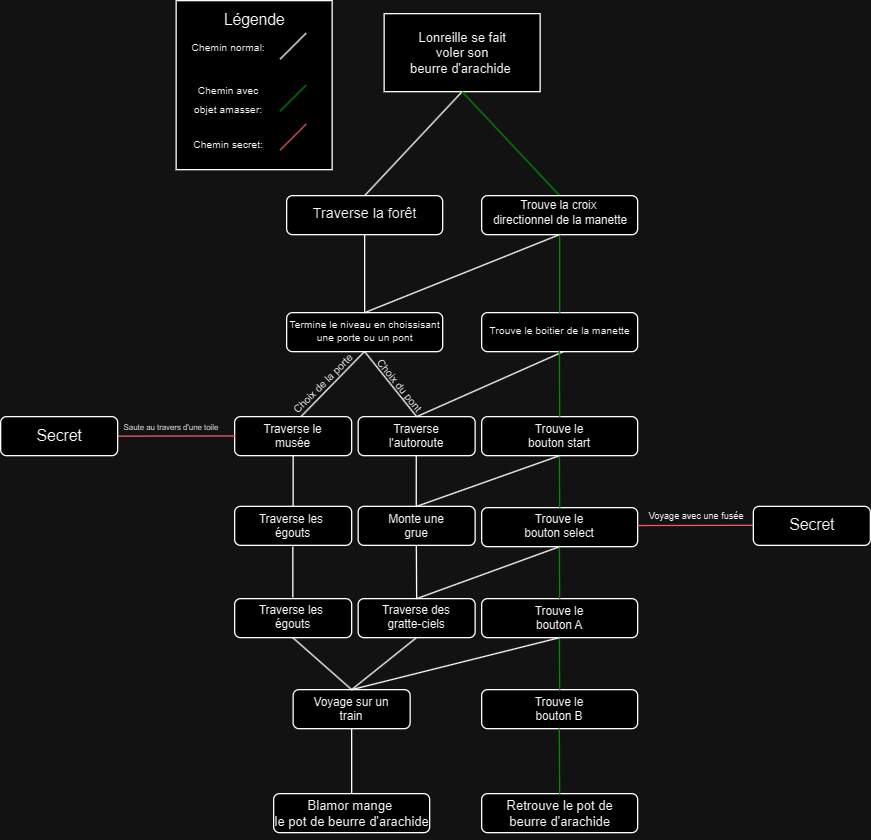

The diagram above was exported from draw.io. Its source (the exported page's mxGraphModel, read from the mxfile embedded in the PNG):
<mxGraphModel dx="792" dy="449" grid="1" gridSize="10" guides="1" tooltips="1" connect="1" arrows="1" fold="1" page="1" pageScale="1" pageWidth="850" pageHeight="1100" math="0" shadow="0">
  <root>
    <mxCell id="0" />
    <mxCell id="1" parent="0" />
    <mxCell id="-DGnE6hi65_TeV2dIfJ0-1" value="" style="rounded=0;whiteSpace=wrap;html=1;strokeColor=default;" parent="1" vertex="1">
      <mxGeometry x="365" y="70" width="120" height="60" as="geometry" />
    </mxCell>
    <mxCell id="-DGnE6hi65_TeV2dIfJ0-2" value="Lonreille se fait&lt;br style=&quot;font-size: 10px;&quot;&gt;voler son &lt;br style=&quot;font-size: 10px;&quot;&gt;beurre d'arachide&amp;nbsp;" style="text;html=1;align=center;verticalAlign=middle;resizable=0;points=[];autosize=1;strokeColor=none;fillColor=none;fontSize=10;" parent="1" vertex="1">
      <mxGeometry x="375" y="75" width="100" height="50" as="geometry" />
    </mxCell>
    <mxCell id="-DGnE6hi65_TeV2dIfJ0-3" value="" style="endArrow=none;html=1;rounded=0;entryX=0.5;entryY=1;entryDx=0;entryDy=0;exitX=0.5;exitY=0;exitDx=0;exitDy=0;" parent="1" source="-DGnE6hi65_TeV2dIfJ0-7" target="-DGnE6hi65_TeV2dIfJ0-1" edge="1">
      <mxGeometry width="50" height="50" relative="1" as="geometry">
        <mxPoint x="350" y="210" as="sourcePoint" />
        <mxPoint x="400" y="160" as="targetPoint" />
      </mxGeometry>
    </mxCell>
    <mxCell id="-DGnE6hi65_TeV2dIfJ0-4" value="" style="endArrow=none;html=1;rounded=0;entryX=0.5;entryY=1;entryDx=0;entryDy=0;strokeColor=#00FF2A;" parent="1" target="-DGnE6hi65_TeV2dIfJ0-1" edge="1">
      <mxGeometry width="50" height="50" relative="1" as="geometry">
        <mxPoint x="500" y="210" as="sourcePoint" />
        <mxPoint x="430" y="180" as="targetPoint" />
      </mxGeometry>
    </mxCell>
    <mxCell id="-DGnE6hi65_TeV2dIfJ0-7" value="" style="rounded=1;whiteSpace=wrap;html=1;" parent="1" vertex="1">
      <mxGeometry x="290" y="210" width="120" height="30" as="geometry" />
    </mxCell>
    <mxCell id="-DGnE6hi65_TeV2dIfJ0-8" value="" style="rounded=1;whiteSpace=wrap;html=1;" parent="1" vertex="1">
      <mxGeometry x="440" y="210" width="120" height="30" as="geometry" />
    </mxCell>
    <mxCell id="-DGnE6hi65_TeV2dIfJ0-9" value="" style="rounded=0;whiteSpace=wrap;html=1;" parent="1" vertex="1">
      <mxGeometry x="205" y="60" width="120" height="130" as="geometry" />
    </mxCell>
    <mxCell id="-DGnE6hi65_TeV2dIfJ0-10" value="Légende" style="text;html=1;align=center;verticalAlign=middle;resizable=0;points=[];autosize=1;strokeColor=none;fillColor=none;" parent="1" vertex="1">
      <mxGeometry x="230" y="60" width="70" height="30" as="geometry" />
    </mxCell>
    <mxCell id="-DGnE6hi65_TeV2dIfJ0-11" value="&lt;font style=&quot;font-size: 8px;&quot;&gt;Chemin normal:&lt;/font&gt;" style="text;html=1;align=center;verticalAlign=middle;resizable=0;points=[];autosize=1;strokeColor=none;fillColor=none;" parent="1" vertex="1">
      <mxGeometry x="205" y="80" width="80" height="30" as="geometry" />
    </mxCell>
    <mxCell id="-DGnE6hi65_TeV2dIfJ0-12" value="" style="endArrow=none;html=1;rounded=0;" parent="1" edge="1">
      <mxGeometry width="50" height="50" relative="1" as="geometry">
        <mxPoint x="285" y="105" as="sourcePoint" />
        <mxPoint x="305" y="85" as="targetPoint" />
      </mxGeometry>
    </mxCell>
    <mxCell id="-DGnE6hi65_TeV2dIfJ0-13" value="&lt;font style=&quot;font-size: 8px;&quot;&gt;Chemin avec &lt;br&gt;objet amasser:&lt;/font&gt;" style="text;html=1;align=center;verticalAlign=middle;resizable=0;points=[];autosize=1;strokeColor=none;fillColor=none;" parent="1" vertex="1">
      <mxGeometry x="205" y="115" width="80" height="40" as="geometry" />
    </mxCell>
    <mxCell id="-DGnE6hi65_TeV2dIfJ0-14" value="" style="endArrow=none;html=1;rounded=0;strokeColor=#00FF2A;" parent="1" edge="1">
      <mxGeometry width="50" height="50" relative="1" as="geometry">
        <mxPoint x="285" y="145" as="sourcePoint" />
        <mxPoint x="305" y="125" as="targetPoint" />
      </mxGeometry>
    </mxCell>
    <mxCell id="-DGnE6hi65_TeV2dIfJ0-15" value="&lt;font style=&quot;font-size: 9px;&quot;&gt;Trouve la croix&lt;br style=&quot;font-size: 9px;&quot;&gt;&amp;nbsp;directionnel de la manette&lt;/font&gt;" style="text;html=1;align=center;verticalAlign=middle;resizable=0;points=[];autosize=1;strokeColor=none;fillColor=none;fontSize=9;" parent="1" vertex="1">
      <mxGeometry x="434" y="203" width="130" height="40" as="geometry" />
    </mxCell>
    <mxCell id="-DGnE6hi65_TeV2dIfJ0-17" value="Traverse la forêt" style="text;html=1;align=center;verticalAlign=middle;resizable=0;points=[];autosize=1;strokeColor=none;fillColor=none;fontSize=11;" parent="1" vertex="1">
      <mxGeometry x="300" y="209" width="100" height="30" as="geometry" />
    </mxCell>
    <mxCell id="-DGnE6hi65_TeV2dIfJ0-19" value="" style="rounded=1;whiteSpace=wrap;html=1;" parent="1" vertex="1">
      <mxGeometry x="290" y="300" width="120" height="30" as="geometry" />
    </mxCell>
    <mxCell id="-DGnE6hi65_TeV2dIfJ0-21" value="" style="rounded=1;whiteSpace=wrap;html=1;" parent="1" vertex="1">
      <mxGeometry x="440" y="300" width="120" height="30" as="geometry" />
    </mxCell>
    <mxCell id="-DGnE6hi65_TeV2dIfJ0-32" value="" style="endArrow=none;html=1;rounded=0;entryX=0.5;entryY=1;entryDx=0;entryDy=0;exitX=0.5;exitY=0;exitDx=0;exitDy=0;" parent="1" source="-DGnE6hi65_TeV2dIfJ0-19" target="-DGnE6hi65_TeV2dIfJ0-7" edge="1">
      <mxGeometry width="50" height="50" relative="1" as="geometry">
        <mxPoint x="300" y="340" as="sourcePoint" />
        <mxPoint x="375" y="260" as="targetPoint" />
      </mxGeometry>
    </mxCell>
    <mxCell id="-DGnE6hi65_TeV2dIfJ0-33" value="" style="endArrow=none;html=1;rounded=0;entryX=0.5;entryY=1;entryDx=0;entryDy=0;strokeColor=#00FF2A;" parent="1" source="-DGnE6hi65_TeV2dIfJ0-21" edge="1">
      <mxGeometry width="50" height="50" relative="1" as="geometry">
        <mxPoint x="575" y="320" as="sourcePoint" />
        <mxPoint x="500" y="240" as="targetPoint" />
      </mxGeometry>
    </mxCell>
    <mxCell id="-DGnE6hi65_TeV2dIfJ0-34" value="&lt;font style=&quot;font-size: 8px;&quot;&gt;Termine le niveau en choissisant &lt;br style=&quot;font-size: 8px;&quot;&gt;une porte ou un pont&lt;/font&gt;" style="text;html=1;align=center;verticalAlign=middle;resizable=0;points=[];autosize=1;strokeColor=none;fillColor=none;strokeWidth=0;spacing=1;fontSize=8;" parent="1" vertex="1">
      <mxGeometry x="280" y="299" width="140" height="30" as="geometry" />
    </mxCell>
    <mxCell id="-DGnE6hi65_TeV2dIfJ0-35" value="&lt;font style=&quot;font-size: 8px;&quot;&gt;Trouve le boitier de la manette&lt;/font&gt;" style="text;html=1;align=center;verticalAlign=middle;resizable=0;points=[];autosize=1;strokeColor=none;fillColor=none;fontSize=8;" parent="1" vertex="1">
      <mxGeometry x="435" y="304" width="130" height="20" as="geometry" />
    </mxCell>
    <mxCell id="-DGnE6hi65_TeV2dIfJ0-36" value="" style="endArrow=none;html=1;rounded=0;entryX=0.5;entryY=1;entryDx=0;entryDy=0;" parent="1" edge="1">
      <mxGeometry width="50" height="50" relative="1" as="geometry">
        <mxPoint x="300" y="381" as="sourcePoint" />
        <mxPoint x="349.83" y="330" as="targetPoint" />
      </mxGeometry>
    </mxCell>
    <mxCell id="-DGnE6hi65_TeV2dIfJ0-37" value="" style="endArrow=none;html=1;rounded=0;entryX=0.5;entryY=1;entryDx=0;entryDy=0;exitX=0.5;exitY=0;exitDx=0;exitDy=0;" parent="1" source="-DGnE6hi65_TeV2dIfJ0-19" edge="1">
      <mxGeometry width="50" height="50" relative="1" as="geometry">
        <mxPoint x="499.83000000000004" y="300" as="sourcePoint" />
        <mxPoint x="499.83000000000004" y="240" as="targetPoint" />
      </mxGeometry>
    </mxCell>
    <mxCell id="-DGnE6hi65_TeV2dIfJ0-38" value="" style="rounded=1;whiteSpace=wrap;html=1;" parent="1" vertex="1">
      <mxGeometry x="250" y="380" width="90" height="30" as="geometry" />
    </mxCell>
    <mxCell id="-DGnE6hi65_TeV2dIfJ0-39" value="" style="rounded=1;whiteSpace=wrap;html=1;" parent="1" vertex="1">
      <mxGeometry x="345" y="380" width="90" height="30" as="geometry" />
    </mxCell>
    <mxCell id="-DGnE6hi65_TeV2dIfJ0-40" value="" style="endArrow=none;html=1;rounded=0;exitX=0.5;exitY=0;exitDx=0;exitDy=0;" parent="1" source="-DGnE6hi65_TeV2dIfJ0-39" edge="1">
      <mxGeometry width="50" height="50" relative="1" as="geometry">
        <mxPoint x="365" y="410" as="sourcePoint" />
        <mxPoint x="350" y="330" as="targetPoint" />
      </mxGeometry>
    </mxCell>
    <mxCell id="-DGnE6hi65_TeV2dIfJ0-41" value="Choix de la porte" style="text;html=1;align=center;verticalAlign=middle;resizable=0;points=[];autosize=1;strokeColor=none;fillColor=none;rotation=-45;fontSize=8;" parent="1" vertex="1">
      <mxGeometry x="278" y="345" width="80" height="20" as="geometry" />
    </mxCell>
    <mxCell id="-DGnE6hi65_TeV2dIfJ0-42" value="Choix du pont" style="text;html=1;align=center;verticalAlign=middle;resizable=0;points=[];autosize=1;strokeColor=none;fillColor=none;fontSize=8;rotation=51;" parent="1" vertex="1">
      <mxGeometry x="342" y="346" width="70" height="20" as="geometry" />
    </mxCell>
    <mxCell id="-DGnE6hi65_TeV2dIfJ0-43" value="" style="endArrow=none;html=1;rounded=0;entryX=0.5;entryY=1;entryDx=0;entryDy=0;exitX=0.5;exitY=0;exitDx=0;exitDy=0;" parent="1" source="-DGnE6hi65_TeV2dIfJ0-39" edge="1">
      <mxGeometry width="50" height="50" relative="1" as="geometry">
        <mxPoint x="353" y="390" as="sourcePoint" />
        <mxPoint x="502.83000000000004" y="330" as="targetPoint" />
      </mxGeometry>
    </mxCell>
    <mxCell id="-DGnE6hi65_TeV2dIfJ0-44" value="" style="rounded=1;whiteSpace=wrap;html=1;" parent="1" vertex="1">
      <mxGeometry x="440" y="380" width="120" height="30" as="geometry" />
    </mxCell>
    <mxCell id="-DGnE6hi65_TeV2dIfJ0-45" value="" style="endArrow=none;html=1;rounded=0;entryX=0.5;entryY=1;entryDx=0;entryDy=0;strokeColor=#00FF2A;" parent="1" edge="1">
      <mxGeometry width="50" height="50" relative="1" as="geometry">
        <mxPoint x="500" y="380" as="sourcePoint" />
        <mxPoint x="499.83" y="329" as="targetPoint" />
      </mxGeometry>
    </mxCell>
    <mxCell id="-DGnE6hi65_TeV2dIfJ0-46" value="&lt;font style=&quot;font-size: 8px;&quot;&gt;Chemin secret:&lt;/font&gt;" style="text;html=1;align=center;verticalAlign=middle;resizable=0;points=[];autosize=1;strokeColor=none;fillColor=none;" parent="1" vertex="1">
      <mxGeometry x="205" y="155" width="80" height="30" as="geometry" />
    </mxCell>
    <mxCell id="-DGnE6hi65_TeV2dIfJ0-47" value="" style="endArrow=none;html=1;rounded=0;strokeColor=#FF6666;" parent="1" edge="1">
      <mxGeometry width="50" height="50" relative="1" as="geometry">
        <mxPoint x="285" y="175" as="sourcePoint" />
        <mxPoint x="305" y="155" as="targetPoint" />
      </mxGeometry>
    </mxCell>
    <mxCell id="-DGnE6hi65_TeV2dIfJ0-48" value="" style="endArrow=none;html=1;rounded=0;entryX=0.5;entryY=1;entryDx=0;entryDy=0;strokeColor=#FF6666;" parent="1" edge="1">
      <mxGeometry width="50" height="50" relative="1" as="geometry">
        <mxPoint x="160" y="395" as="sourcePoint" />
        <mxPoint x="250.00000000000003" y="394.83" as="targetPoint" />
      </mxGeometry>
    </mxCell>
    <mxCell id="-DGnE6hi65_TeV2dIfJ0-49" value="" style="rounded=1;whiteSpace=wrap;html=1;" parent="1" vertex="1">
      <mxGeometry x="70" y="380" width="90" height="30" as="geometry" />
    </mxCell>
    <mxCell id="-DGnE6hi65_TeV2dIfJ0-50" value="Secret" style="text;html=1;align=center;verticalAlign=middle;resizable=0;points=[];autosize=1;strokeColor=none;fillColor=none;" parent="1" vertex="1">
      <mxGeometry x="85" y="380" width="60" height="30" as="geometry" />
    </mxCell>
    <mxCell id="-DGnE6hi65_TeV2dIfJ0-51" value="&lt;font style=&quot;font-size: 6px;&quot;&gt;Saute au travers d'une toile&lt;/font&gt;" style="text;html=1;align=center;verticalAlign=middle;resizable=0;points=[];autosize=1;strokeColor=none;fillColor=none;fontSize=6;" parent="1" vertex="1">
      <mxGeometry x="151" y="379" width="100" height="20" as="geometry" />
    </mxCell>
    <mxCell id="-DGnE6hi65_TeV2dIfJ0-52" value="Traverse le musée" style="text;html=1;strokeColor=none;fillColor=none;align=center;verticalAlign=middle;whiteSpace=wrap;rounded=0;fontSize=9;" parent="1" vertex="1">
      <mxGeometry x="265" y="380" width="60" height="30" as="geometry" />
    </mxCell>
    <mxCell id="-DGnE6hi65_TeV2dIfJ0-53" value="Traverse l'autoroute" style="text;html=1;strokeColor=none;fillColor=none;align=center;verticalAlign=middle;whiteSpace=wrap;rounded=0;fontSize=9;" parent="1" vertex="1">
      <mxGeometry x="360" y="380" width="60" height="30" as="geometry" />
    </mxCell>
    <mxCell id="-DGnE6hi65_TeV2dIfJ0-54" value="Trouve le bouton start" style="text;html=1;strokeColor=none;fillColor=none;align=center;verticalAlign=middle;whiteSpace=wrap;rounded=0;fontSize=9;" parent="1" vertex="1">
      <mxGeometry x="470" y="380" width="60" height="30" as="geometry" />
    </mxCell>
    <mxCell id="n7Jra_lE_v2h2ia76bLU-1" value="" style="rounded=1;whiteSpace=wrap;html=1;" parent="1" vertex="1">
      <mxGeometry x="440" y="450" width="120" height="30" as="geometry" />
    </mxCell>
    <mxCell id="n7Jra_lE_v2h2ia76bLU-2" value="" style="rounded=1;whiteSpace=wrap;html=1;" parent="1" vertex="1">
      <mxGeometry x="440" y="520" width="120" height="30" as="geometry" />
    </mxCell>
    <mxCell id="n7Jra_lE_v2h2ia76bLU-3" value="" style="rounded=1;whiteSpace=wrap;html=1;" parent="1" vertex="1">
      <mxGeometry x="440" y="590" width="120" height="30" as="geometry" />
    </mxCell>
    <mxCell id="n7Jra_lE_v2h2ia76bLU-4" value="" style="endArrow=none;html=1;rounded=0;entryX=0.5;entryY=1;entryDx=0;entryDy=0;strokeColor=#00FF2A;" parent="1" edge="1">
      <mxGeometry width="50" height="50" relative="1" as="geometry">
        <mxPoint x="500" y="450" as="sourcePoint" />
        <mxPoint x="499.83" y="410" as="targetPoint" />
      </mxGeometry>
    </mxCell>
    <mxCell id="n7Jra_lE_v2h2ia76bLU-5" value="" style="endArrow=none;html=1;rounded=0;entryX=0.5;entryY=1;entryDx=0;entryDy=0;strokeColor=#00FF2A;" parent="1" edge="1">
      <mxGeometry width="50" height="50" relative="1" as="geometry">
        <mxPoint x="500" y="520" as="sourcePoint" />
        <mxPoint x="499.8299999999999" y="480" as="targetPoint" />
      </mxGeometry>
    </mxCell>
    <mxCell id="n7Jra_lE_v2h2ia76bLU-6" value="" style="endArrow=none;html=1;rounded=0;entryX=0.5;entryY=1;entryDx=0;entryDy=0;strokeColor=#00FF2A;" parent="1" edge="1">
      <mxGeometry width="50" height="50" relative="1" as="geometry">
        <mxPoint x="500" y="590" as="sourcePoint" />
        <mxPoint x="499.8299999999999" y="550" as="targetPoint" />
      </mxGeometry>
    </mxCell>
    <mxCell id="n7Jra_lE_v2h2ia76bLU-7" value="Trouve le bouton select" style="text;html=1;strokeColor=none;fillColor=none;align=center;verticalAlign=middle;whiteSpace=wrap;rounded=0;fontSize=9;" parent="1" vertex="1">
      <mxGeometry x="470" y="449" width="60" height="30" as="geometry" />
    </mxCell>
    <mxCell id="n7Jra_lE_v2h2ia76bLU-8" value="Trouve le bouton A" style="text;html=1;strokeColor=none;fillColor=none;align=center;verticalAlign=middle;whiteSpace=wrap;rounded=0;fontSize=9;" parent="1" vertex="1">
      <mxGeometry x="470" y="520" width="60" height="30" as="geometry" />
    </mxCell>
    <mxCell id="n7Jra_lE_v2h2ia76bLU-9" value="Trouve le bouton B" style="text;html=1;strokeColor=none;fillColor=none;align=center;verticalAlign=middle;whiteSpace=wrap;rounded=0;fontSize=9;" parent="1" vertex="1">
      <mxGeometry x="470" y="590" width="60" height="30" as="geometry" />
    </mxCell>
    <mxCell id="n7Jra_lE_v2h2ia76bLU-10" value="" style="rounded=1;whiteSpace=wrap;html=1;" parent="1" vertex="1">
      <mxGeometry x="250" y="449" width="90" height="30" as="geometry" />
    </mxCell>
    <mxCell id="n7Jra_lE_v2h2ia76bLU-11" value="" style="rounded=1;whiteSpace=wrap;html=1;" parent="1" vertex="1">
      <mxGeometry x="345" y="449" width="90" height="30" as="geometry" />
    </mxCell>
    <mxCell id="n7Jra_lE_v2h2ia76bLU-12" value="" style="rounded=1;whiteSpace=wrap;html=1;" parent="1" vertex="1">
      <mxGeometry x="250" y="520" width="90" height="30" as="geometry" />
    </mxCell>
    <mxCell id="n7Jra_lE_v2h2ia76bLU-13" value="" style="rounded=1;whiteSpace=wrap;html=1;" parent="1" vertex="1">
      <mxGeometry x="345" y="520" width="90" height="30" as="geometry" />
    </mxCell>
    <mxCell id="n7Jra_lE_v2h2ia76bLU-15" value="" style="rounded=1;whiteSpace=wrap;html=1;" parent="1" vertex="1">
      <mxGeometry x="295" y="590" width="90" height="30" as="geometry" />
    </mxCell>
    <mxCell id="n7Jra_lE_v2h2ia76bLU-16" value="" style="endArrow=none;html=1;rounded=0;exitX=0.5;exitY=0;exitDx=0;exitDy=0;" parent="1" source="n7Jra_lE_v2h2ia76bLU-11" edge="1">
      <mxGeometry width="50" height="50" relative="1" as="geometry">
        <mxPoint x="390" y="460" as="sourcePoint" />
        <mxPoint x="500" y="410" as="targetPoint" />
      </mxGeometry>
    </mxCell>
    <mxCell id="n7Jra_lE_v2h2ia76bLU-17" value="" style="endArrow=none;html=1;rounded=0;entryX=0.5;entryY=1;entryDx=0;entryDy=0;exitX=0.5;exitY=0;exitDx=0;exitDy=0;" parent="1" source="n7Jra_lE_v2h2ia76bLU-13" target="n7Jra_lE_v2h2ia76bLU-1" edge="1">
      <mxGeometry width="50" height="50" relative="1" as="geometry">
        <mxPoint x="380" y="530" as="sourcePoint" />
        <mxPoint x="492.83000000000004" y="480" as="targetPoint" />
      </mxGeometry>
    </mxCell>
    <mxCell id="n7Jra_lE_v2h2ia76bLU-18" value="" style="endArrow=none;html=1;rounded=0;entryX=0.5;entryY=1;entryDx=0;entryDy=0;exitX=0.5;exitY=0;exitDx=0;exitDy=0;" parent="1" source="n7Jra_lE_v2h2ia76bLU-15" target="n7Jra_lE_v2h2ia76bLU-8" edge="1">
      <mxGeometry width="50" height="50" relative="1" as="geometry">
        <mxPoint x="390" y="600" as="sourcePoint" />
        <mxPoint x="502.83000000000004" y="550" as="targetPoint" />
      </mxGeometry>
    </mxCell>
    <mxCell id="n7Jra_lE_v2h2ia76bLU-19" value="" style="endArrow=none;html=1;rounded=0;entryX=0.5;entryY=1;entryDx=0;entryDy=0;exitX=0.5;exitY=0;exitDx=0;exitDy=0;" parent="1" source="n7Jra_lE_v2h2ia76bLU-10" target="-DGnE6hi65_TeV2dIfJ0-52" edge="1">
      <mxGeometry width="50" height="50" relative="1" as="geometry">
        <mxPoint x="212.17" y="480" as="sourcePoint" />
        <mxPoint x="325" y="430" as="targetPoint" />
      </mxGeometry>
    </mxCell>
    <mxCell id="n7Jra_lE_v2h2ia76bLU-21" value="" style="endArrow=none;html=1;rounded=0;entryX=0.5;entryY=1;entryDx=0;entryDy=0;exitX=0.5;exitY=0;exitDx=0;exitDy=0;" parent="1" edge="1">
      <mxGeometry width="50" height="50" relative="1" as="geometry">
        <mxPoint x="389.71" y="449" as="sourcePoint" />
        <mxPoint x="389.71" y="410" as="targetPoint" />
      </mxGeometry>
    </mxCell>
    <mxCell id="n7Jra_lE_v2h2ia76bLU-22" value="" style="rounded=1;whiteSpace=wrap;html=1;" parent="1" vertex="1">
      <mxGeometry x="280" y="670" width="120" height="30" as="geometry" />
    </mxCell>
    <mxCell id="n7Jra_lE_v2h2ia76bLU-23" value="" style="rounded=1;whiteSpace=wrap;html=1;" parent="1" vertex="1">
      <mxGeometry x="440" y="670" width="120" height="30" as="geometry" />
    </mxCell>
    <mxCell id="n7Jra_lE_v2h2ia76bLU-25" value="" style="endArrow=none;html=1;rounded=0;entryX=0.5;entryY=1;entryDx=0;entryDy=0;exitX=0.5;exitY=0;exitDx=0;exitDy=0;" parent="1" source="n7Jra_lE_v2h2ia76bLU-22" target="n7Jra_lE_v2h2ia76bLU-15" edge="1">
      <mxGeometry width="50" height="50" relative="1" as="geometry">
        <mxPoint x="220" y="670" as="sourcePoint" />
        <mxPoint x="295" y="620" as="targetPoint" />
      </mxGeometry>
    </mxCell>
    <mxCell id="n7Jra_lE_v2h2ia76bLU-26" value="" style="endArrow=none;html=1;rounded=0;entryX=0.5;entryY=1;entryDx=0;entryDy=0;strokeColor=#00FF2A;exitX=0.5;exitY=0;exitDx=0;exitDy=0;" parent="1" source="n7Jra_lE_v2h2ia76bLU-23" edge="1">
      <mxGeometry width="50" height="50" relative="1" as="geometry">
        <mxPoint x="499.93" y="660" as="sourcePoint" />
        <mxPoint x="499.75999999999993" y="620" as="targetPoint" />
      </mxGeometry>
    </mxCell>
    <mxCell id="n7Jra_lE_v2h2ia76bLU-27" value="Retrouve le pot de &lt;br style=&quot;font-size: 10px;&quot;&gt;beurre d'arachide" style="text;html=1;align=center;verticalAlign=middle;resizable=0;points=[];autosize=1;strokeColor=none;fillColor=none;fontSize=10;" parent="1" vertex="1">
      <mxGeometry x="445" y="665" width="110" height="40" as="geometry" />
    </mxCell>
    <mxCell id="n7Jra_lE_v2h2ia76bLU-28" value="Blamor mange&amp;nbsp;&lt;br style=&quot;font-size: 10px;&quot;&gt;le pot de beurre d'arachide" style="text;html=1;align=center;verticalAlign=middle;resizable=0;points=[];autosize=1;strokeColor=none;fillColor=none;fontSize=10;" parent="1" vertex="1">
      <mxGeometry x="270" y="665" width="140" height="40" as="geometry" />
    </mxCell>
    <mxCell id="n7Jra_lE_v2h2ia76bLU-29" value="Traverse les&amp;nbsp;&lt;br&gt;égouts" style="text;html=1;strokeColor=none;fillColor=none;align=center;verticalAlign=middle;whiteSpace=wrap;rounded=0;fontSize=9;" parent="1" vertex="1">
      <mxGeometry x="265" y="449" width="60" height="30" as="geometry" />
    </mxCell>
    <mxCell id="n7Jra_lE_v2h2ia76bLU-30" value="Monte une grue" style="text;html=1;strokeColor=none;fillColor=none;align=center;verticalAlign=middle;whiteSpace=wrap;rounded=0;fontSize=9;" parent="1" vertex="1">
      <mxGeometry x="360" y="449" width="60" height="30" as="geometry" />
    </mxCell>
    <mxCell id="n7Jra_lE_v2h2ia76bLU-31" value="" style="endArrow=none;html=1;rounded=0;entryX=0.5;entryY=1;entryDx=0;entryDy=0;exitX=0.5;exitY=0;exitDx=0;exitDy=0;" parent="1" edge="1">
      <mxGeometry width="50" height="50" relative="1" as="geometry">
        <mxPoint x="294.76" y="519" as="sourcePoint" />
        <mxPoint x="294.76" y="480" as="targetPoint" />
      </mxGeometry>
    </mxCell>
    <mxCell id="n7Jra_lE_v2h2ia76bLU-32" value="" style="endArrow=none;html=1;rounded=0;entryX=0.5;entryY=1;entryDx=0;entryDy=0;exitX=0.5;exitY=0;exitDx=0;exitDy=0;" parent="1" source="n7Jra_lE_v2h2ia76bLU-13" edge="1">
      <mxGeometry width="50" height="50" relative="1" as="geometry">
        <mxPoint x="389.76" y="518" as="sourcePoint" />
        <mxPoint x="389.76" y="479" as="targetPoint" />
      </mxGeometry>
    </mxCell>
    <mxCell id="n7Jra_lE_v2h2ia76bLU-33" value="" style="endArrow=none;html=1;rounded=0;entryX=0.5;entryY=1;entryDx=0;entryDy=0;exitX=0.5;exitY=0;exitDx=0;exitDy=0;" parent="1" source="n7Jra_lE_v2h2ia76bLU-15" edge="1">
      <mxGeometry width="50" height="50" relative="1" as="geometry">
        <mxPoint x="295" y="590" as="sourcePoint" />
        <mxPoint x="294.71" y="550" as="targetPoint" />
      </mxGeometry>
    </mxCell>
    <mxCell id="n7Jra_lE_v2h2ia76bLU-34" value="" style="endArrow=none;html=1;rounded=0;entryX=0.5;entryY=1;entryDx=0;entryDy=0;exitX=0.5;exitY=0;exitDx=0;exitDy=0;" parent="1" source="n7Jra_lE_v2h2ia76bLU-15" edge="1">
      <mxGeometry width="50" height="50" relative="1" as="geometry">
        <mxPoint x="390" y="590" as="sourcePoint" />
        <mxPoint x="389.86" y="550" as="targetPoint" />
      </mxGeometry>
    </mxCell>
    <mxCell id="n7Jra_lE_v2h2ia76bLU-35" value="Traverse les&amp;nbsp;&lt;br&gt;égouts" style="text;html=1;strokeColor=none;fillColor=none;align=center;verticalAlign=middle;whiteSpace=wrap;rounded=0;fontSize=9;" parent="1" vertex="1">
      <mxGeometry x="265" y="519" width="60" height="30" as="geometry" />
    </mxCell>
    <mxCell id="n7Jra_lE_v2h2ia76bLU-36" value="Traverse des gratte-ciels" style="text;html=1;strokeColor=none;fillColor=none;align=center;verticalAlign=middle;whiteSpace=wrap;rounded=0;fontSize=9;" parent="1" vertex="1">
      <mxGeometry x="360" y="519" width="60" height="30" as="geometry" />
    </mxCell>
    <mxCell id="n7Jra_lE_v2h2ia76bLU-37" value="Voyage sur un train" style="text;html=1;strokeColor=none;fillColor=none;align=center;verticalAlign=middle;whiteSpace=wrap;rounded=0;fontSize=9;" parent="1" vertex="1">
      <mxGeometry x="310" y="590" width="60" height="30" as="geometry" />
    </mxCell>
    <mxCell id="n7Jra_lE_v2h2ia76bLU-38" value="" style="endArrow=none;html=1;rounded=0;entryX=0.5;entryY=1;entryDx=0;entryDy=0;strokeColor=#FF6666;" parent="1" edge="1">
      <mxGeometry width="50" height="50" relative="1" as="geometry">
        <mxPoint x="560" y="463.75" as="sourcePoint" />
        <mxPoint x="650" y="463.58" as="targetPoint" />
      </mxGeometry>
    </mxCell>
    <mxCell id="n7Jra_lE_v2h2ia76bLU-39" value="" style="rounded=1;whiteSpace=wrap;html=1;" parent="1" vertex="1">
      <mxGeometry x="649" y="449" width="90" height="30" as="geometry" />
    </mxCell>
    <mxCell id="n7Jra_lE_v2h2ia76bLU-40" value="Secret" style="text;html=1;align=center;verticalAlign=middle;resizable=0;points=[];autosize=1;strokeColor=none;fillColor=none;" parent="1" vertex="1">
      <mxGeometry x="664" y="449" width="60" height="30" as="geometry" />
    </mxCell>
    <mxCell id="n7Jra_lE_v2h2ia76bLU-41" value="&lt;span style=&quot;font-size: 7px;&quot;&gt;Voyage avec une fusée&lt;/span&gt;" style="text;html=1;align=center;verticalAlign=middle;resizable=0;points=[];autosize=1;strokeColor=none;fillColor=none;fontSize=7;" parent="1" vertex="1">
      <mxGeometry x="555" y="447" width="100" height="20" as="geometry" />
    </mxCell>
  </root>
</mxGraphModel>